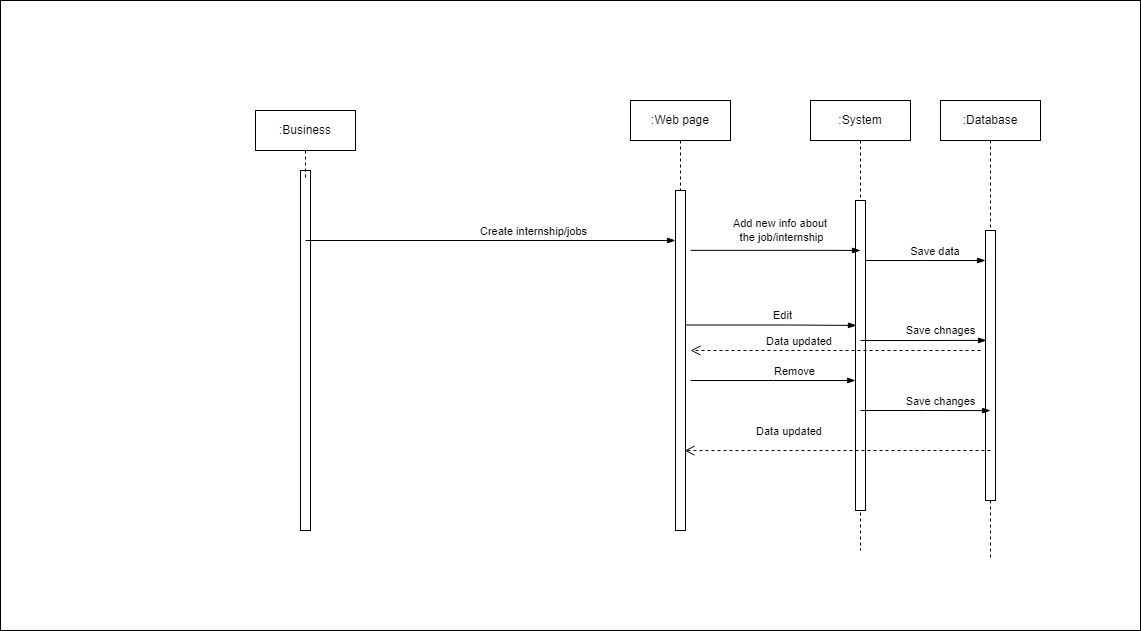

The diagram above was exported from draw.io. Its source (the exported page's mxGraphModel, read from the mxfile embedded in the PNG):
<mxGraphModel dx="252" dy="-518" grid="1" gridSize="10" guides="1" tooltips="1" connect="1" arrows="1" fold="1" page="1" pageScale="1" pageWidth="850" pageHeight="1100" math="0" shadow="0">
  <root>
    <mxCell id="0" />
    <mxCell id="1" parent="0" />
    <mxCell id="TCwHOiZGQN9YKHCu-S9L-349" value="" style="endArrow=none;dashed=1;html=1;dashPattern=1 3;strokeWidth=2;rounded=0;" edge="1" parent="1">
      <mxGeometry width="50" height="50" relative="1" as="geometry">
        <mxPoint x="1610" y="1430" as="sourcePoint" />
        <mxPoint x="1610" y="1430" as="targetPoint" />
        <Array as="points">
          <mxPoint x="1610" y="1430" />
        </Array>
      </mxGeometry>
    </mxCell>
    <mxCell id="TCwHOiZGQN9YKHCu-S9L-350" value="" style="endArrow=none;dashed=1;html=1;dashPattern=1 3;strokeWidth=2;rounded=0;" edge="1" parent="1">
      <mxGeometry width="50" height="50" relative="1" as="geometry">
        <mxPoint x="1620" y="1440" as="sourcePoint" />
        <mxPoint x="1620" y="1440" as="targetPoint" />
        <Array as="points">
          <mxPoint x="1620" y="1440" />
        </Array>
      </mxGeometry>
    </mxCell>
    <mxCell id="TCwHOiZGQN9YKHCu-S9L-351" value="" style="rounded=0;whiteSpace=wrap;html=1;" vertex="1" parent="1">
      <mxGeometry x="1430" y="1240" width="1140" height="630" as="geometry" />
    </mxCell>
    <mxCell id="TCwHOiZGQN9YKHCu-S9L-353" value="" style="html=1;points=[];perimeter=orthogonalPerimeter;" vertex="1" parent="1">
      <mxGeometry x="1730" y="1410" width="10" height="360" as="geometry" />
    </mxCell>
    <mxCell id="TCwHOiZGQN9YKHCu-S9L-354" value=":Web page" style="shape=umlLifeline;perimeter=lifelinePerimeter;whiteSpace=wrap;html=1;container=1;collapsible=0;recursiveResize=0;outlineConnect=0;" vertex="1" parent="1">
      <mxGeometry x="2060" y="1340" width="100" height="90" as="geometry" />
    </mxCell>
    <mxCell id="TCwHOiZGQN9YKHCu-S9L-355" value=":Database" style="shape=umlLifeline;perimeter=lifelinePerimeter;whiteSpace=wrap;html=1;container=1;collapsible=0;recursiveResize=0;outlineConnect=0;" vertex="1" parent="1">
      <mxGeometry x="2370" y="1340" width="100" height="460" as="geometry" />
    </mxCell>
    <mxCell id="TCwHOiZGQN9YKHCu-S9L-356" value="" style="html=1;points=[];perimeter=orthogonalPerimeter;" vertex="1" parent="TCwHOiZGQN9YKHCu-S9L-355">
      <mxGeometry x="45" y="130" width="10" height="270" as="geometry" />
    </mxCell>
    <mxCell id="TCwHOiZGQN9YKHCu-S9L-357" value="" style="edgeStyle=elbowEdgeStyle;fontSize=12;html=1;endArrow=blockThin;endFill=1;rounded=0;" edge="1" parent="TCwHOiZGQN9YKHCu-S9L-355">
      <mxGeometry width="160" relative="1" as="geometry">
        <mxPoint x="-80" y="160" as="sourcePoint" />
        <mxPoint x="45" y="160" as="targetPoint" />
      </mxGeometry>
    </mxCell>
    <mxCell id="TCwHOiZGQN9YKHCu-S9L-358" value="Save data&amp;nbsp;" style="edgeLabel;html=1;align=center;verticalAlign=middle;resizable=0;points=[];" vertex="1" connectable="0" parent="TCwHOiZGQN9YKHCu-S9L-357">
      <mxGeometry x="0.3714" y="3" relative="1" as="geometry">
        <mxPoint x="-11" y="-7" as="offset" />
      </mxGeometry>
    </mxCell>
    <mxCell id="TCwHOiZGQN9YKHCu-S9L-359" value="" style="html=1;points=[];perimeter=orthogonalPerimeter;" vertex="1" parent="1">
      <mxGeometry x="2105" y="1430" width="10" height="340" as="geometry" />
    </mxCell>
    <mxCell id="TCwHOiZGQN9YKHCu-S9L-360" value="" style="endArrow=none;dashed=1;html=1;dashPattern=1 3;strokeWidth=2;rounded=0;" edge="1" parent="1">
      <mxGeometry width="50" height="50" relative="1" as="geometry">
        <mxPoint x="2470" y="1590" as="sourcePoint" />
        <mxPoint x="2470" y="1590" as="targetPoint" />
        <Array as="points">
          <mxPoint x="2470" y="1590" />
        </Array>
      </mxGeometry>
    </mxCell>
    <mxCell id="TCwHOiZGQN9YKHCu-S9L-361" value="" style="edgeStyle=elbowEdgeStyle;fontSize=12;html=1;endArrow=blockThin;endFill=1;rounded=0;" edge="1" parent="1">
      <mxGeometry width="160" relative="1" as="geometry">
        <mxPoint x="1735" y="1480" as="sourcePoint" />
        <mxPoint x="2105" y="1480" as="targetPoint" />
        <Array as="points">
          <mxPoint x="2095" y="1480" />
        </Array>
      </mxGeometry>
    </mxCell>
    <mxCell id="TCwHOiZGQN9YKHCu-S9L-362" value="Create internship/jobs" style="edgeLabel;html=1;align=center;verticalAlign=middle;resizable=0;points=[];" vertex="1" connectable="0" parent="TCwHOiZGQN9YKHCu-S9L-361">
      <mxGeometry x="0.227" y="-2" relative="1" as="geometry">
        <mxPoint y="-12" as="offset" />
      </mxGeometry>
    </mxCell>
    <mxCell id="TCwHOiZGQN9YKHCu-S9L-363" value=":System" style="shape=umlLifeline;perimeter=lifelinePerimeter;whiteSpace=wrap;html=1;container=1;collapsible=0;recursiveResize=0;outlineConnect=0;" vertex="1" parent="1">
      <mxGeometry x="2240" y="1340" width="100" height="450" as="geometry" />
    </mxCell>
    <mxCell id="TCwHOiZGQN9YKHCu-S9L-364" value="" style="html=1;points=[];perimeter=orthogonalPerimeter;" vertex="1" parent="TCwHOiZGQN9YKHCu-S9L-363">
      <mxGeometry x="45" y="100" width="10" height="310" as="geometry" />
    </mxCell>
    <mxCell id="TCwHOiZGQN9YKHCu-S9L-365" value="" style="edgeStyle=elbowEdgeStyle;fontSize=12;html=1;endArrow=blockThin;endFill=1;rounded=0;exitX=1.5;exitY=0.176;exitDx=0;exitDy=0;exitPerimeter=0;" edge="1" parent="TCwHOiZGQN9YKHCu-S9L-363" source="TCwHOiZGQN9YKHCu-S9L-359">
      <mxGeometry width="160" relative="1" as="geometry">
        <mxPoint x="-110" y="150" as="sourcePoint" />
        <mxPoint x="50" y="150" as="targetPoint" />
        <Array as="points">
          <mxPoint x="20" y="140" />
        </Array>
      </mxGeometry>
    </mxCell>
    <mxCell id="TCwHOiZGQN9YKHCu-S9L-366" value="Add new info about&amp;nbsp;&lt;br&gt;the job/internship" style="edgeLabel;html=1;align=center;verticalAlign=middle;resizable=0;points=[];" vertex="1" connectable="0" parent="TCwHOiZGQN9YKHCu-S9L-365">
      <mxGeometry x="0.283" y="1" relative="1" as="geometry">
        <mxPoint x="-19" y="-19" as="offset" />
      </mxGeometry>
    </mxCell>
    <mxCell id="TCwHOiZGQN9YKHCu-S9L-367" value="" style="edgeStyle=elbowEdgeStyle;fontSize=12;html=1;endArrow=blockThin;endFill=1;rounded=0;entryX=0.1;entryY=0.407;entryDx=0;entryDy=0;entryPerimeter=0;" edge="1" parent="TCwHOiZGQN9YKHCu-S9L-363" target="TCwHOiZGQN9YKHCu-S9L-356">
      <mxGeometry width="160" relative="1" as="geometry">
        <mxPoint x="50" y="240" as="sourcePoint" />
        <mxPoint x="170" y="240" as="targetPoint" />
      </mxGeometry>
    </mxCell>
    <mxCell id="TCwHOiZGQN9YKHCu-S9L-368" value="Save chnages" style="edgeLabel;html=1;align=center;verticalAlign=middle;resizable=0;points=[];" vertex="1" connectable="0" parent="TCwHOiZGQN9YKHCu-S9L-367">
      <mxGeometry x="0.4132" relative="1" as="geometry">
        <mxPoint x="-9" y="-10" as="offset" />
      </mxGeometry>
    </mxCell>
    <mxCell id="TCwHOiZGQN9YKHCu-S9L-369" value="Data updated&amp;nbsp;" style="html=1;verticalAlign=bottom;endArrow=open;dashed=1;endSize=8;rounded=0;" edge="1" parent="TCwHOiZGQN9YKHCu-S9L-363">
      <mxGeometry x="0.2414" relative="1" as="geometry">
        <mxPoint x="170" y="250" as="sourcePoint" />
        <mxPoint x="-120" y="250" as="targetPoint" />
        <mxPoint as="offset" />
      </mxGeometry>
    </mxCell>
    <mxCell id="TCwHOiZGQN9YKHCu-S9L-370" value="" style="edgeStyle=elbowEdgeStyle;fontSize=12;html=1;endArrow=blockThin;endFill=1;rounded=0;entryX=0.1;entryY=0.403;entryDx=0;entryDy=0;entryPerimeter=0;" edge="1" parent="TCwHOiZGQN9YKHCu-S9L-363" target="TCwHOiZGQN9YKHCu-S9L-364">
      <mxGeometry width="160" relative="1" as="geometry">
        <mxPoint x="-125" y="224.5" as="sourcePoint" />
        <mxPoint x="35" y="224.5" as="targetPoint" />
        <Array as="points">
          <mxPoint x="-20" y="230" />
        </Array>
      </mxGeometry>
    </mxCell>
    <mxCell id="TCwHOiZGQN9YKHCu-S9L-371" value="Edit" style="edgeLabel;html=1;align=center;verticalAlign=middle;resizable=0;points=[];" vertex="1" connectable="0" parent="TCwHOiZGQN9YKHCu-S9L-370">
      <mxGeometry x="0.25" y="1" relative="1" as="geometry">
        <mxPoint x="-10" y="-9" as="offset" />
      </mxGeometry>
    </mxCell>
    <mxCell id="TCwHOiZGQN9YKHCu-S9L-372" value="" style="edgeStyle=elbowEdgeStyle;fontSize=12;html=1;endArrow=blockThin;endFill=1;rounded=0;" edge="1" parent="TCwHOiZGQN9YKHCu-S9L-363">
      <mxGeometry width="160" relative="1" as="geometry">
        <mxPoint x="-120" y="280" as="sourcePoint" />
        <mxPoint x="45" y="280" as="targetPoint" />
      </mxGeometry>
    </mxCell>
    <mxCell id="TCwHOiZGQN9YKHCu-S9L-373" value="Remove" style="edgeLabel;html=1;align=center;verticalAlign=middle;resizable=0;points=[];" vertex="1" connectable="0" parent="TCwHOiZGQN9YKHCu-S9L-372">
      <mxGeometry x="0.25" y="-1" relative="1" as="geometry">
        <mxPoint y="-11" as="offset" />
      </mxGeometry>
    </mxCell>
    <mxCell id="TCwHOiZGQN9YKHCu-S9L-374" value="" style="edgeStyle=elbowEdgeStyle;fontSize=12;html=1;endArrow=blockThin;endFill=1;rounded=0;entryX=0.5;entryY=0.667;entryDx=0;entryDy=0;entryPerimeter=0;" edge="1" parent="TCwHOiZGQN9YKHCu-S9L-363" target="TCwHOiZGQN9YKHCu-S9L-356">
      <mxGeometry width="160" relative="1" as="geometry">
        <mxPoint x="50" y="310" as="sourcePoint" />
        <mxPoint x="170" y="310" as="targetPoint" />
      </mxGeometry>
    </mxCell>
    <mxCell id="TCwHOiZGQN9YKHCu-S9L-375" value="Save changes" style="edgeLabel;html=1;align=center;verticalAlign=middle;resizable=0;points=[];" vertex="1" connectable="0" parent="TCwHOiZGQN9YKHCu-S9L-374">
      <mxGeometry x="0.3697" y="-1" relative="1" as="geometry">
        <mxPoint x="-9" y="-11" as="offset" />
      </mxGeometry>
    </mxCell>
    <mxCell id="TCwHOiZGQN9YKHCu-S9L-376" value="Data updated&amp;nbsp;" style="html=1;verticalAlign=bottom;endArrow=open;dashed=1;endSize=8;rounded=0;entryX=0.9;entryY=0.765;entryDx=0;entryDy=0;entryPerimeter=0;" edge="1" parent="1" target="TCwHOiZGQN9YKHCu-S9L-359">
      <mxGeometry x="0.3072" y="-10" relative="1" as="geometry">
        <mxPoint x="2420" y="1690" as="sourcePoint" />
        <mxPoint x="2340" y="1690" as="targetPoint" />
        <mxPoint as="offset" />
      </mxGeometry>
    </mxCell>
    <mxCell id="TCwHOiZGQN9YKHCu-S9L-377" value=":Business" style="shape=umlLifeline;perimeter=lifelinePerimeter;whiteSpace=wrap;html=1;container=1;collapsible=0;recursiveResize=0;outlineConnect=0;" vertex="1" parent="1">
      <mxGeometry x="1685" y="1350" width="100" height="70" as="geometry" />
    </mxCell>
  </root>
</mxGraphModel>